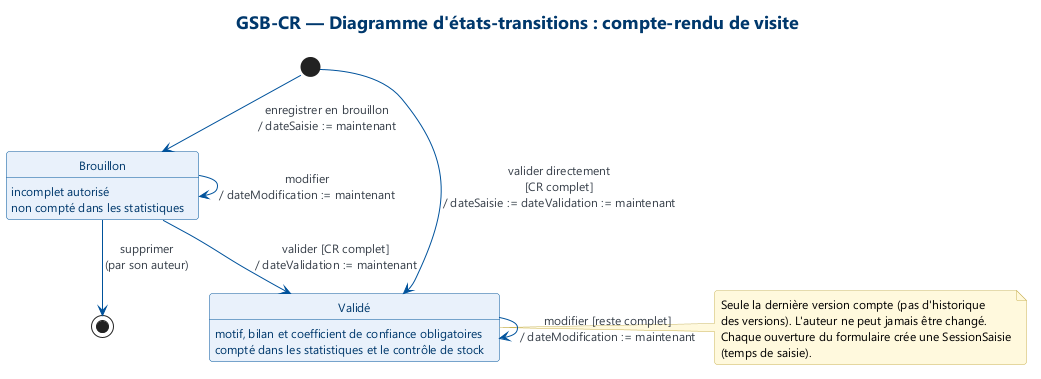

The diagram above was rendered by PlantUML. Its source (embedded in the PNG):
@startuml 05_etats_compte_rendu
!include style.iuml
title GSB-CR — Diagramme d'états-transitions : compte-rendu de visite

[*] --> Brouillon : enregistrer en brouillon\n/ dateSaisie := maintenant
[*] --> Valide : valider directement\n[CR complet]\n/ dateSaisie := dateValidation := maintenant

state Brouillon {
  Brouillon : incomplet autorisé
  Brouillon : non compté dans les statistiques
}

state "Validé" as Valide {
  Valide : motif, bilan et coefficient de confiance obligatoires
  Valide : compté dans les statistiques et le contrôle de stock
}

Brouillon --> Brouillon : modifier\n/ dateModification := maintenant
Brouillon --> Valide : valider [CR complet]\n/ dateValidation := maintenant
Brouillon --> [*] : supprimer\n(par son auteur)
Valide --> Valide : modifier [reste complet]\n/ dateModification := maintenant

note right of Valide
  Seule la dernière version compte (pas d'historique
  des versions). L'auteur ne peut jamais être changé.
  Chaque ouverture du formulaire crée une SessionSaisie
  (temps de saisie).
end note
@enduml